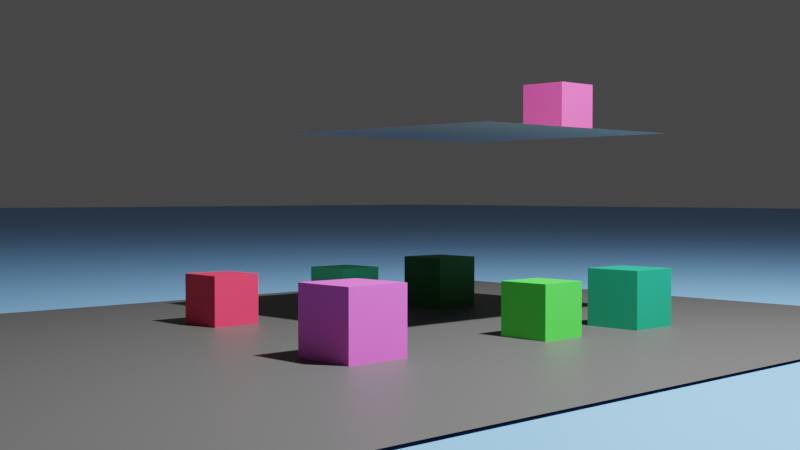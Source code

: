 # Source: scenes.blend  (saved by Blender 2.81.16; exported with 4.5.12 LTS)
import bpy
from mathutils import Matrix  # noqa: F401  (used for matrix-valued properties, if any)

bpy.ops.wm.read_factory_settings(use_empty=True)
scene = bpy.context.scene
scene.name = 'Scene'

# ---- collections
col_collection = bpy.data.collections.new('Collection'); scene.collection.children.link(col_collection)

# ---- materials (node trees are filled in below, after node groups)
mat_material = bpy.data.materials.new('Material')
mat_material.alpha_threshold = 0.0
mat_material.use_transparent_shadow = False
mat_material.line_color = (0.0, 0.0, 0.0, 1.0)
mat_material_007 = bpy.data.materials.new('Material.007')
mat_material_007.use_transparent_shadow = False
mat_material_001 = bpy.data.materials.new('Material.001')
mat_material_001.use_transparent_shadow = False
mat_material_002 = bpy.data.materials.new('Material.002')
mat_material_002.use_transparent_shadow = False
mat_material_003 = bpy.data.materials.new('Material.003')
mat_material_003.use_transparent_shadow = False
mat_material_004 = bpy.data.materials.new('Material.004')
mat_material_004.use_transparent_shadow = False
mat_material_005 = bpy.data.materials.new('Material.005')
mat_material_005.use_transparent_shadow = False
mat_material_006 = bpy.data.materials.new('Material.006')
mat_material_006.use_transparent_shadow = False
mat_material_008 = bpy.data.materials.new('Material.008')
mat_material_008.use_transparent_shadow = False
mat_material_009 = bpy.data.materials.new('Material.009')
mat_material_009.use_transparent_shadow = False

# ---- material node trees
mat_material.use_nodes = True; mat_material.node_tree.nodes.clear()
_N = mat_material.node_tree.nodes; _L = mat_material.node_tree.links
n0 = _N.new('ShaderNodeOutputMaterial'); n0.name = 'Material Output'; n0.location = (300, 300)
n1 = _N.new('ShaderNodeBsdfPrincipled'); n1.name = 'Principled BSDF'; n1.location = (10, 300)
n1.distribution = 'GGX'
n1.subsurface_method = 'BURLEY'
n1.inputs[0].default_value = (0.8, 0.1204, 0.6602, 1.0)
n1.inputs[2].default_value = 0.4
n1.inputs[3].default_value = 1.45
n1.inputs[27].default_value = (0.0, 0.0, 0.0, 1.0)
n1.inputs[28].default_value = 1.0
_L.new(n1.outputs[0], n0.inputs[0])
n0.is_active_output = True
mat_material_007.use_nodes = True; mat_material_007.node_tree.nodes.clear()
_N = mat_material_007.node_tree.nodes; _L = mat_material_007.node_tree.links
n0 = _N.new('ShaderNodeOutputMaterial'); n0.name = 'Material Output'; n0.location = (300, 300)
n1 = _N.new('ShaderNodeBsdfPrincipled'); n1.name = 'Principled BSDF'; n1.location = (10, 300)
n1.distribution = 'GGX'
n1.subsurface_method = 'BURLEY'
n1.inputs[0].default_value = (0.09084, 0.09084, 0.09084, 1.0)
n1.inputs[3].default_value = 1.45
n1.inputs[27].default_value = (0.0, 0.0, 0.0, 1.0)
n1.inputs[28].default_value = 1.0
_L.new(n1.outputs[0], n0.inputs[0])
n0.is_active_output = True
mat_material_001.use_nodes = True; mat_material_001.node_tree.nodes.clear()
_N = mat_material_001.node_tree.nodes; _L = mat_material_001.node_tree.links
n0 = _N.new('ShaderNodeOutputMaterial'); n0.name = 'Material Output'; n0.location = (300, 300)
n1 = _N.new('ShaderNodeBsdfPrincipled'); n1.name = 'Principled BSDF'; n1.location = (10, 300)
n1.distribution = 'GGX'
n1.subsurface_method = 'BURLEY'
n1.inputs[0].default_value = (0.8, 0.03462, 0.09039, 1.0)
n1.inputs[3].default_value = 1.45
n1.inputs[27].default_value = (0.0, 0.0, 0.0, 1.0)
n1.inputs[28].default_value = 1.0
_L.new(n1.outputs[0], n0.inputs[0])
n0.is_active_output = True
mat_material_002.use_nodes = True; mat_material_002.node_tree.nodes.clear()
_N = mat_material_002.node_tree.nodes; _L = mat_material_002.node_tree.links
n0 = _N.new('ShaderNodeOutputMaterial'); n0.name = 'Material Output'; n0.location = (300, 300)
n1 = _N.new('ShaderNodeBsdfPrincipled'); n1.name = 'Principled BSDF'; n1.location = (10, 300)
n1.distribution = 'GGX'
n1.subsurface_method = 'BURLEY'
n1.inputs[0].default_value = (0.8, 0.08679, 0.354, 1.0)
n1.inputs[3].default_value = 1.45
n1.inputs[27].default_value = (0.0, 0.0, 0.0, 1.0)
n1.inputs[28].default_value = 1.0
_L.new(n1.outputs[0], n0.inputs[0])
n0.is_active_output = True
mat_material_003.use_nodes = True; mat_material_003.node_tree.nodes.clear()
_N = mat_material_003.node_tree.nodes; _L = mat_material_003.node_tree.links
n0 = _N.new('ShaderNodeOutputMaterial'); n0.name = 'Material Output'; n0.location = (300, 300)
n1 = _N.new('ShaderNodeBsdfPrincipled'); n1.name = 'Principled BSDF'; n1.location = (10, 300)
n1.distribution = 'GGX'
n1.subsurface_method = 'BURLEY'
n1.inputs[0].default_value = (0.06802, 0.8, 0.06087, 1.0)
n1.inputs[3].default_value = 1.45
n1.inputs[27].default_value = (0.0, 0.0, 0.0, 1.0)
n1.inputs[28].default_value = 1.0
_L.new(n1.outputs[0], n0.inputs[0])
n0.is_active_output = True
mat_material_004.use_nodes = True; mat_material_004.node_tree.nodes.clear()
_N = mat_material_004.node_tree.nodes; _L = mat_material_004.node_tree.links
n0 = _N.new('ShaderNodeOutputMaterial'); n0.name = 'Material Output'; n0.location = (300, 300)
n1 = _N.new('ShaderNodeBsdfPrincipled'); n1.name = 'Principled BSDF'; n1.location = (10, 300)
n1.distribution = 'GGX'
n1.subsurface_method = 'BURLEY'
n1.inputs[0].default_value = (0.0836, 1.0, 0.4629, 1.0)
n1.inputs[3].default_value = 1.45
n1.inputs[27].default_value = (0.0, 0.0, 0.0, 1.0)
n1.inputs[28].default_value = 1.0
_L.new(n1.outputs[0], n0.inputs[0])
n0.is_active_output = True
mat_material_005.use_nodes = True; mat_material_005.node_tree.nodes.clear()
_N = mat_material_005.node_tree.nodes; _L = mat_material_005.node_tree.links
n0 = _N.new('ShaderNodeOutputMaterial'); n0.name = 'Material Output'; n0.location = (300, 300)
n1 = _N.new('ShaderNodeBsdfPrincipled'); n1.name = 'Principled BSDF'; n1.location = (10, 300)
n1.distribution = 'GGX'
n1.subsurface_method = 'BURLEY'
n1.inputs[0].default_value = (0.004896, 0.1574, 0.004043, 1.0)
n1.inputs[3].default_value = 1.45
n1.inputs[27].default_value = (0.0, 0.0, 0.0, 1.0)
n1.inputs[28].default_value = 1.0
_L.new(n1.outputs[0], n0.inputs[0])
n0.is_active_output = True
mat_material_006.use_nodes = True; mat_material_006.node_tree.nodes.clear()
_N = mat_material_006.node_tree.nodes; _L = mat_material_006.node_tree.links
n0 = _N.new('ShaderNodeOutputMaterial'); n0.name = 'Material Output'; n0.location = (300, 300)
n1 = _N.new('ShaderNodeBsdfPrincipled'); n1.name = 'Principled BSDF'; n1.location = (10, 300)
n1.distribution = 'GGX'
n1.subsurface_method = 'BURLEY'
n1.inputs[0].default_value = (0.009589, 0.3424, 0.1783, 1.0)
n1.inputs[3].default_value = 1.45
n1.inputs[27].default_value = (0.0, 0.0, 0.0, 1.0)
n1.inputs[28].default_value = 1.0
_L.new(n1.outputs[0], n0.inputs[0])
n0.is_active_output = True
mat_material_008.use_nodes = True; mat_material_008.node_tree.nodes.clear()
_N = mat_material_008.node_tree.nodes; _L = mat_material_008.node_tree.links
n0 = _N.new('ShaderNodeOutputMaterial'); n0.name = 'Material Output'; n0.location = (300, 300)
n1 = _N.new('ShaderNodeBsdfPrincipled'); n1.name = 'Principled BSDF'; n1.location = (10, 300)
n1.distribution = 'GGX'
n1.subsurface_method = 'BURLEY'
n1.inputs[0].default_value = (0.2598, 0.2598, 0.2598, 1.0)
n1.inputs[3].default_value = 1.45
n1.inputs[27].default_value = (0.0, 0.0, 0.0, 1.0)
n1.inputs[28].default_value = 1.0
_L.new(n1.outputs[0], n0.inputs[0])
n0.is_active_output = True
mat_material_009.use_nodes = True; mat_material_009.node_tree.nodes.clear()
_N = mat_material_009.node_tree.nodes; _L = mat_material_009.node_tree.links
n0 = _N.new('ShaderNodeOutputMaterial'); n0.name = 'Material Output'; n0.location = (300, 300)
n1 = _N.new('ShaderNodeBsdfPrincipled'); n1.name = 'Principled BSDF'; n1.location = (10, 300)
n1.distribution = 'GGX'
n1.subsurface_method = 'BURLEY'
n1.inputs[0].default_value = (0.19, 0.4321, 0.8, 1.0)
n1.inputs[3].default_value = 1.45
n1.inputs[27].default_value = (0.0, 0.0, 0.0, 1.0)
n1.inputs[28].default_value = 1.0
_L.new(n1.outputs[0], n0.inputs[0])
n0.is_active_output = True

# ---- world
world_world = bpy.data.worlds.new('World'); scene.world = world_world
world_world.use_nodes = True; world_world.node_tree.nodes.clear()
_N = world_world.node_tree.nodes; _L = world_world.node_tree.links
n0 = _N.new('ShaderNodeOutputWorld'); n0.name = 'World Output'; n0.location = (300, 300)
n1 = _N.new('ShaderNodeBackground'); n1.name = 'Background'; n1.location = (10, 300)
n1.inputs[0].default_value = (0.05088, 0.05088, 0.05088, 1.0)
_L.new(n1.outputs[0], n0.inputs[0])
n0.is_active_output = True
world_world.color = (0.05088, 0.05088, 0.05088)
world_world.use_sun_shadow = False
world_world.sun_shadow_jitter_overblur = 0.0

# ---- cameras
cam_camera = bpy.data.cameras.new('Camera')
cam_camera.clip_end = 100.0
cam_camera.ortho_scale = 7.314

# ---- lights
light_light = bpy.data.lights.new('Light', 'POINT')
light_light.transmission_factor = 0.0
light_light.energy = 4000.0
light_light.shadow_soft_size = 0.1
light_light.shadow_maximum_resolution = 0.006
light_light.use_absolute_resolution = True

# ---- meshes
me_cube = bpy.data.meshes.new('Cube')
me_cube.from_pydata([(1.0, 1.0, 1.0), (1.0, 1.0, -1.0), (1.0, -1.0, 1.0), (1.0, -1.0, -1.0), (-1.0, 1.0, 1.0), (-1.0, 1.0, -1.0), (-1.0, -1.0, 1.0), (-1.0, -1.0, -1.0)], [], [(0, 4, 6, 2), (3, 2, 6, 7), (7, 6, 4, 5), (5, 1, 3, 7), (1, 0, 2, 3), (5, 4, 0, 1)])
_uv = me_cube.uv_layers.new(name='UVMap')
_uv.uv.foreach_set('vector', [0.625, 0.5, 0.875, 0.5, 0.875, 0.75, 0.625, 0.75, 0.375, 0.75, 0.625, 0.75, 0.625, 1.0, 0.375, 1.0, 0.375, 0.0, 0.625, 0.0, 0.625, 0.25, 0.375, 0.25, 0.125, 0.5, 0.375, 0.5, 0.375, 0.75, 0.125, 0.75, 0.375, 0.5, 0.625, 0.5, 0.625, 0.75, 0.375, 0.75, 0.375, 0.25, 0.625, 0.25, 0.625, 0.5, 0.375, 0.5])
me_cube.materials.append(mat_material)
me_cube.use_remesh_preserve_volume = False
me_cube.use_remesh_preserve_attributes = False
me_cube.use_mirror_vertex_groups = False
me_cube.update()
me_plane = bpy.data.meshes.new('Plane')
me_plane.from_pydata([(-1.0, -1.729, 0.0), (1.0, -1.729, 0.0), (-1.0, 1.0, 0.0), (1.0, 1.0, 0.0)], [], [(0, 1, 3, 2)])
_uv = me_plane.uv_layers.new(name='UVMap')
_uv.uv.foreach_set('vector', [0.0, 0.0, 1.0, 0.0, 1.0, 1.0, 0.0, 1.0])
me_plane.materials.append(mat_material_007)
me_plane.use_remesh_fix_poles = True
me_plane.use_remesh_preserve_attributes = False
me_plane.use_mirror_vertex_groups = False
me_plane.update()
me_cube_007 = bpy.data.meshes.new('Cube.007')
me_cube_007.from_pydata([(-1.0, -1.0, -1.0), (-1.0, -1.0, 1.0), (-1.0, 1.0, -1.0), (-1.0, 1.0, 1.0), (1.0, -1.0, -1.0), (1.0, -1.0, 1.0), (1.0, 1.0, -1.0), (1.0, 1.0, 1.0)], [], [(0, 1, 3, 2), (2, 3, 7, 6), (6, 7, 5, 4), (4, 5, 1, 0), (2, 6, 4, 0), (7, 3, 1, 5)])
_uv = me_cube_007.uv_layers.new(name='UVMap')
_uv.uv.foreach_set('vector', [0.375, 0.0, 0.625, 0.0, 0.625, 0.25, 0.375, 0.25, 0.375, 0.25, 0.625, 0.25, 0.625, 0.5, 0.375, 0.5, 0.375, 0.5, 0.625, 0.5, 0.625, 0.75, 0.375, 0.75, 0.375, 0.75, 0.625, 0.75, 0.625, 1.0, 0.375, 1.0, 0.125, 0.5, 0.375, 0.5, 0.375, 0.75, 0.125, 0.75, 0.625, 0.5, 0.875, 0.5, 0.875, 0.75, 0.625, 0.75])
me_cube_007.materials.append(mat_material_001)
me_cube_007.use_remesh_fix_poles = True
me_cube_007.use_remesh_preserve_attributes = False
me_cube_007.use_mirror_vertex_groups = False
me_cube_007.update()
me_cube_008 = bpy.data.meshes.new('Cube.008')
me_cube_008.from_pydata([(-1.0, -1.0, -1.0), (-1.0, -1.0, 1.0), (-1.0, 1.0, -1.0), (-1.0, 1.0, 1.0), (1.0, -1.0, -1.0), (1.0, -1.0, 1.0), (1.0, 1.0, -1.0), (1.0, 1.0, 1.0)], [], [(0, 1, 3, 2), (2, 3, 7, 6), (6, 7, 5, 4), (4, 5, 1, 0), (2, 6, 4, 0), (7, 3, 1, 5)])
_uv = me_cube_008.uv_layers.new(name='UVMap')
_uv.uv.foreach_set('vector', [0.375, 0.0, 0.625, 0.0, 0.625, 0.25, 0.375, 0.25, 0.375, 0.25, 0.625, 0.25, 0.625, 0.5, 0.375, 0.5, 0.375, 0.5, 0.625, 0.5, 0.625, 0.75, 0.375, 0.75, 0.375, 0.75, 0.625, 0.75, 0.625, 1.0, 0.375, 1.0, 0.125, 0.5, 0.375, 0.5, 0.375, 0.75, 0.125, 0.75, 0.625, 0.5, 0.875, 0.5, 0.875, 0.75, 0.625, 0.75])
me_cube_008.materials.append(mat_material_002)
me_cube_008.use_remesh_fix_poles = True
me_cube_008.use_remesh_preserve_attributes = False
me_cube_008.use_mirror_vertex_groups = False
me_cube_008.update()
me_cube_009 = bpy.data.meshes.new('Cube.009')
me_cube_009.from_pydata([(-1.0, -1.0, -1.0), (-1.0, -1.0, 1.0), (-1.0, 1.0, -1.0), (-1.0, 1.0, 1.0), (1.0, -1.0, -1.0), (1.0, -1.0, 1.0), (1.0, 1.0, -1.0), (1.0, 1.0, 1.0)], [], [(0, 1, 3, 2), (2, 3, 7, 6), (6, 7, 5, 4), (4, 5, 1, 0), (2, 6, 4, 0), (7, 3, 1, 5)])
_uv = me_cube_009.uv_layers.new(name='UVMap')
_uv.uv.foreach_set('vector', [0.375, 0.0, 0.625, 0.0, 0.625, 0.25, 0.375, 0.25, 0.375, 0.25, 0.625, 0.25, 0.625, 0.5, 0.375, 0.5, 0.375, 0.5, 0.625, 0.5, 0.625, 0.75, 0.375, 0.75, 0.375, 0.75, 0.625, 0.75, 0.625, 1.0, 0.375, 1.0, 0.125, 0.5, 0.375, 0.5, 0.375, 0.75, 0.125, 0.75, 0.625, 0.5, 0.875, 0.5, 0.875, 0.75, 0.625, 0.75])
me_cube_009.materials.append(mat_material_003)
me_cube_009.use_remesh_fix_poles = True
me_cube_009.use_remesh_preserve_attributes = False
me_cube_009.use_mirror_vertex_groups = False
me_cube_009.update()
me_cube_010 = bpy.data.meshes.new('Cube.010')
me_cube_010.from_pydata([(-1.0, -1.0, -1.0), (-1.0, -1.0, 1.0), (-1.0, 1.0, -1.0), (-1.0, 1.0, 1.0), (1.0, -1.0, -1.0), (1.0, -1.0, 1.0), (1.0, 1.0, -1.0), (1.0, 1.0, 1.0)], [], [(0, 1, 3, 2), (2, 3, 7, 6), (6, 7, 5, 4), (4, 5, 1, 0), (2, 6, 4, 0), (7, 3, 1, 5)])
_uv = me_cube_010.uv_layers.new(name='UVMap')
_uv.uv.foreach_set('vector', [0.375, 0.0, 0.625, 0.0, 0.625, 0.25, 0.375, 0.25, 0.375, 0.25, 0.625, 0.25, 0.625, 0.5, 0.375, 0.5, 0.375, 0.5, 0.625, 0.5, 0.625, 0.75, 0.375, 0.75, 0.375, 0.75, 0.625, 0.75, 0.625, 1.0, 0.375, 1.0, 0.125, 0.5, 0.375, 0.5, 0.375, 0.75, 0.125, 0.75, 0.625, 0.5, 0.875, 0.5, 0.875, 0.75, 0.625, 0.75])
me_cube_010.materials.append(mat_material_004)
me_cube_010.use_remesh_fix_poles = True
me_cube_010.use_remesh_preserve_attributes = False
me_cube_010.use_mirror_vertex_groups = False
me_cube_010.update()
me_cube_011 = bpy.data.meshes.new('Cube.011')
me_cube_011.from_pydata([(-1.0, -1.0, -1.0), (-1.0, -1.0, 1.0), (-1.0, 1.0, -1.0), (-1.0, 1.0, 1.0), (1.0, -1.0, -1.0), (1.0, -1.0, 1.0), (1.0, 1.0, -1.0), (1.0, 1.0, 1.0)], [], [(0, 1, 3, 2), (2, 3, 7, 6), (6, 7, 5, 4), (4, 5, 1, 0), (2, 6, 4, 0), (7, 3, 1, 5)])
_uv = me_cube_011.uv_layers.new(name='UVMap')
_uv.uv.foreach_set('vector', [0.375, 0.0, 0.625, 0.0, 0.625, 0.25, 0.375, 0.25, 0.375, 0.25, 0.625, 0.25, 0.625, 0.5, 0.375, 0.5, 0.375, 0.5, 0.625, 0.5, 0.625, 0.75, 0.375, 0.75, 0.375, 0.75, 0.625, 0.75, 0.625, 1.0, 0.375, 1.0, 0.125, 0.5, 0.375, 0.5, 0.375, 0.75, 0.125, 0.75, 0.625, 0.5, 0.875, 0.5, 0.875, 0.75, 0.625, 0.75])
me_cube_011.materials.append(mat_material_005)
me_cube_011.use_remesh_fix_poles = True
me_cube_011.use_remesh_preserve_attributes = False
me_cube_011.use_mirror_vertex_groups = False
me_cube_011.update()
me_cube_012 = bpy.data.meshes.new('Cube.012')
me_cube_012.from_pydata([(-1.0, -1.0, -1.0), (-1.0, -1.0, 1.0), (-1.0, 1.0, -1.0), (-1.0, 1.0, 1.0), (1.0, -1.0, -1.0), (1.0, -1.0, 1.0), (1.0, 1.0, -1.0), (1.0, 1.0, 1.0)], [], [(0, 1, 3, 2), (2, 3, 7, 6), (6, 7, 5, 4), (4, 5, 1, 0), (2, 6, 4, 0), (7, 3, 1, 5)])
_uv = me_cube_012.uv_layers.new(name='UVMap')
_uv.uv.foreach_set('vector', [0.375, 0.0, 0.625, 0.0, 0.625, 0.25, 0.375, 0.25, 0.375, 0.25, 0.625, 0.25, 0.625, 0.5, 0.375, 0.5, 0.375, 0.5, 0.625, 0.5, 0.625, 0.75, 0.375, 0.75, 0.375, 0.75, 0.625, 0.75, 0.625, 1.0, 0.375, 1.0, 0.125, 0.5, 0.375, 0.5, 0.375, 0.75, 0.125, 0.75, 0.625, 0.5, 0.875, 0.5, 0.875, 0.75, 0.625, 0.75])
me_cube_012.materials.append(mat_material_006)
me_cube_012.use_remesh_fix_poles = True
me_cube_012.use_remesh_preserve_attributes = False
me_cube_012.use_mirror_vertex_groups = False
me_cube_012.update()
me_plane_001 = bpy.data.meshes.new('Plane.001')
me_plane_001.from_pydata([(-1.0, -1.0, 0.0), (1.0, -1.0, 0.0), (-1.0, 1.0, 0.0), (1.0, 1.0, 0.0)], [], [(0, 1, 3, 2)])
_uv = me_plane_001.uv_layers.new(name='UVMap')
_uv.uv.foreach_set('vector', [0.0, 0.0, 1.0, 0.0, 1.0, 1.0, 0.0, 1.0])
me_plane_001.materials.append(mat_material_008)
me_plane_001.use_remesh_fix_poles = True
me_plane_001.use_remesh_preserve_attributes = False
me_plane_001.use_mirror_vertex_groups = False
me_plane_001.update()
me_plane_002 = bpy.data.meshes.new('Plane.002')
me_plane_002.from_pydata([(-1.0, -1.0, 0.0), (1.0, -1.0, 0.0), (-1.0, 1.0, 0.0), (1.0, 1.0, 0.0)], [], [(0, 1, 3, 2)])
_uv = me_plane_002.uv_layers.new(name='UVMap')
_uv.uv.foreach_set('vector', [0.0, 0.0, 1.0, 0.0, 1.0, 1.0, 0.0, 1.0])
me_plane_002.materials.append(mat_material_009)
me_plane_002.use_remesh_fix_poles = True
me_plane_002.use_remesh_preserve_attributes = False
me_plane_002.use_mirror_vertex_groups = False
me_plane_002.update()

# ---- objects
ob_divemaster = bpy.data.objects.new('DIVEMASTER', me_cube)
ob_light = bpy.data.objects.new('Light', light_light)
ob_camera = bpy.data.objects.new('Camera', cam_camera)
ob_boat = bpy.data.objects.new('Boat', me_plane)
ob_helper = bpy.data.objects.new('HELPER', me_cube_007)
ob_pilot = bpy.data.objects.new('PILOT', me_cube_008)
ob_diver_one = bpy.data.objects.new('DIVER_ONE', me_cube_009)
ob_diver_two = bpy.data.objects.new('DIVER_TWO', me_cube_010)
ob_diver_three = bpy.data.objects.new('DIVER_THREE', me_cube_011)
ob_diver_four = bpy.data.objects.new('DIVER_FOUR', me_cube_012)
ob_second_floor = bpy.data.objects.new('Second floor', me_plane_001)
ob_water = bpy.data.objects.new('Water', me_plane_002)

# ---- transforms, parenting, visibility, modifiers, constraints
ob_divemaster.location = (1.095, -0.494, 0.2268)
ob_divemaster.scale = (0.2173, 0.2173, 0.2173)
ob_divemaster.lock_rotations_4d = False
ob_divemaster.empty_display_type = 'ARROWS'
ob_divemaster.lineart.crease_threshold = 0.0
ob_light.location = (4.076, 1.005, 5.904)
ob_light.rotation_euler = (0.6503, 0.05522, 1.866)
ob_light.lock_rotations_4d = False
ob_light.empty_display_type = 'ARROWS'
ob_light.color = (0.0, 0.0, 0.0, 0.0)
ob_light.lineart.crease_threshold = 0.0
ob_camera.location = (5.794, -4.597, 0.9402)
ob_camera.rotation_euler = (1.543, -0.0009664, 0.8104)
ob_camera.scale = (1.994, 1.994, 1.994)
ob_camera.lock_rotations_4d = False
ob_camera.empty_display_type = 'ARROWS'
ob_camera.color = (0.0, 0.0, 0.0, 0.0)
ob_camera.display_type = 'WIRE'
ob_camera.lineart.crease_threshold = 0.0
ob_boat.location = (0.1684, 1.465, 0.01795)
ob_boat.scale = (2.677, 2.677, 2.677)
ob_boat.lineart.crease_threshold = 0.0
ob_helper.location = (-0.7929, -0.0793, 0.1909)
ob_helper.scale = (0.184, 0.184, 0.184)
ob_helper.lineart.crease_threshold = 0.0
ob_pilot.location = (0.5139, 2.071, 1.581)
ob_pilot.scale = (0.184, 0.184, 0.184)
ob_pilot.lineart.crease_threshold = 0.0
ob_diver_one.location = (1.221, 1.018, 0.195)
ob_diver_one.scale = (0.184, 0.184, 0.184)
ob_diver_one.lineart.crease_threshold = 0.0
ob_diver_two.location = (-0.7134, 1.004, 0.1951)
ob_diver_two.scale = (0.184, 0.184, 0.184)
ob_diver_two.lineart.crease_threshold = 0.0
ob_diver_three.location = (-0.6842, 2.02, 0.2159)
ob_diver_three.scale = (0.2063, 0.2063, 0.2063)
ob_diver_three.lineart.crease_threshold = 0.0
ob_diver_four.location = (1.266, 1.933, 0.2172)
ob_diver_four.scale = (0.2063, 0.2063, 0.2063)
ob_diver_four.lineart.crease_threshold = 0.0
ob_second_floor.location = (0.1594, 1.562, 1.394)
ob_second_floor.lineart.crease_threshold = 0.0
ob_water.location = (0.0, 0.0, 0.0)
ob_water.scale = (-65.49, -65.49, -65.49)
ob_water.lineart.crease_threshold = 0.0

# ---- collection membership
col_collection.objects.link(ob_divemaster)
col_collection.objects.link(ob_light)
col_collection.objects.link(ob_camera)
col_collection.objects.link(ob_boat)
col_collection.objects.link(ob_helper)
col_collection.objects.link(ob_pilot)
col_collection.objects.link(ob_diver_one)
col_collection.objects.link(ob_diver_two)
col_collection.objects.link(ob_diver_three)
col_collection.objects.link(ob_diver_four)
col_collection.objects.link(ob_second_floor)
col_collection.objects.link(ob_water)

# ---- scene / render settings (as saved in the file)
scene.camera = ob_camera
scene.frame_start = 1; scene.frame_end = 4320; scene.frame_set(0)
scene.render.engine = 'BLENDER_EEVEE_NEXT'
scene.cycles.use_denoising = False
scene.cycles.samples = 128
scene.cycles.sampling_pattern = 'TABULATED_SOBOL'
scene.cycles.use_adaptive_sampling = False
scene.cycles.use_light_tree = False
scene.view_settings.view_transform = 'Filmic'
bpy.context.view_layer.update()
